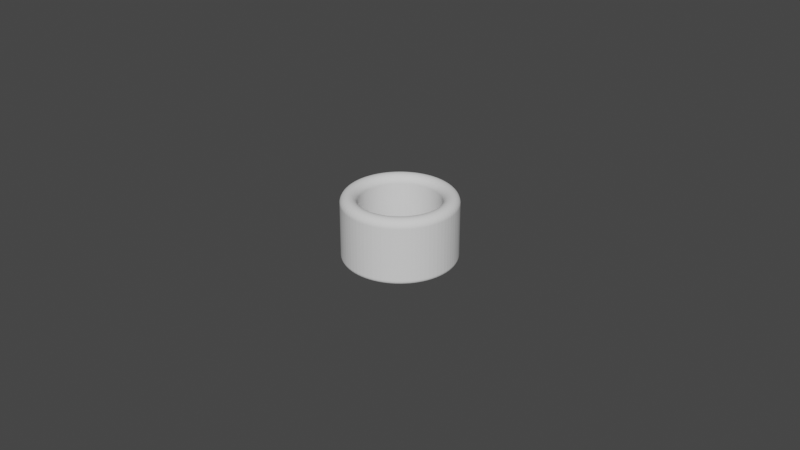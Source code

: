 # Source: Cylinder_ThumbRing_D25.0L20.0T5.0_P.blend  (saved by Blender 4.0.36; exported with 4.5.12 LTS)
import bpy
from mathutils import Matrix  # noqa: F401  (used for matrix-valued properties, if any)

bpy.ops.wm.read_factory_settings(use_empty=True)
scene = bpy.context.scene
scene.name = 'Scene'

# ---- collections
col_collection = bpy.data.collections.new('Collection'); scene.collection.children.link(col_collection)

# ---- world
world_world = bpy.data.worlds.new('World'); scene.world = world_world
world_world.use_nodes = True; world_world.node_tree.nodes.clear()
_N = world_world.node_tree.nodes; _L = world_world.node_tree.links
n0 = _N.new('ShaderNodeOutputWorld'); n0.name = 'World Output'; n0.location = (300, 300)
n1 = _N.new('ShaderNodeBackground'); n1.name = 'Background'; n1.location = (10, 300)
n1.inputs[0].default_value = (0.05088, 0.05088, 0.05088, 1.0)
_L.new(n1.outputs[0], n0.inputs[0])
n0.is_active_output = True
world_world.color = (0.05088, 0.05088, 0.05088)
world_world.use_sun_shadow = False
world_world.sun_shadow_jitter_overblur = 0.0

# ---- meshes
me_cylinder_thumbring_d25_0l20_0t5_0_p = bpy.data.meshes.new('Cylinder_ThumbRing_D25.0L20.0T5.0_P')
me_cylinder_thumbring_d25_0l20_0t5_0_p.from_pydata([(0.0, 0.0125, 0.0), (-0.0009807, 0.01246, 0.0), (-0.001955, 0.01235, 0.0), (-0.002918, 0.01215, 0.0), (-0.003863, 0.01189, 0.0), (-0.004784, 0.01155, 0.0), (-0.005675, 0.01114, 0.0), (-0.006531, 0.01066, 0.0), (-0.007347, 0.01011, 0.0), (-0.008118, 0.009505, 0.0), (-0.008839, 0.008839, 0.0), (-0.009505, 0.008118, 0.0), (-0.01011, 0.007347, 0.0), (-0.01066, 0.006531, 0.0), (-0.01114, 0.005675, 0.0), (-0.01155, 0.004784, 0.0), (-0.01189, 0.003863, 0.0), (-0.01215, 0.002918, 0.0), (-0.01235, 0.001955, 0.0), (-0.01246, 0.0009807, 0.0), (-0.0125, 0.0, 0.0), (-0.01246, -0.0009807, 0.0), (-0.01235, -0.001955, 0.0), (-0.01215, -0.002918, 0.0), (-0.01189, -0.003863, 0.0), (-0.01155, -0.004784, 0.0), (-0.01114, -0.005675, 0.0), (-0.01066, -0.006531, 0.0), (-0.01011, -0.007347, 0.0), (-0.009505, -0.008118, 0.0), (-0.008839, -0.008839, 0.0), (-0.008118, -0.009505, 0.0), (-0.007347, -0.01011, 0.0), (-0.006531, -0.01066, 0.0), (-0.005675, -0.01114, 0.0), (-0.004784, -0.01155, 0.0), (-0.003863, -0.01189, 0.0), (-0.002918, -0.01215, 0.0), (-0.001955, -0.01235, 0.0), (-0.0009807, -0.01246, 0.0), (0.0, -0.0125, 0.0), (0.0009807, -0.01246, 0.0), (0.001955, -0.01235, 0.0), (0.002918, -0.01215, 0.0), (0.003863, -0.01189, 0.0), (0.004784, -0.01155, 0.0), (0.005675, -0.01114, 0.0), (0.006531, -0.01066, 0.0), (0.007347, -0.01011, 0.0), (0.008118, -0.009505, 0.0), (0.008839, -0.008839, 0.0), (0.009505, -0.008118, 0.0), (0.01011, -0.007347, 0.0), (0.01066, -0.006531, 0.0), (0.01114, -0.005675, 0.0), (0.01155, -0.004784, 0.0), (0.01189, -0.003863, 0.0), (0.01215, -0.002918, 0.0), (0.01235, -0.001955, 0.0), (0.01246, -0.0009807, 0.0), (0.0125, 0.0, 0.0), (0.01246, 0.0009807, 0.0), (0.01235, 0.001955, 0.0), (0.01215, 0.002918, 0.0), (0.01189, 0.003863, 0.0), (0.01155, 0.004784, 0.0), (0.01114, 0.005675, 0.0), (0.01066, 0.006531, 0.0), (0.01011, 0.007347, 0.0), (0.009505, 0.008118, 0.0), (0.008839, 0.008839, 0.0), (0.008118, 0.009505, 0.0), (0.007347, 0.01011, 0.0), (0.006531, 0.01066, 0.0), (0.005675, 0.01114, 0.0), (0.004784, 0.01155, 0.0), (0.003863, 0.01189, 0.0), (0.002918, 0.01215, 0.0), (0.001955, 0.01235, 0.0), (0.0009807, 0.01246, 0.0), (0.0, 0.0175, 0.0), (-0.001373, 0.01745, 0.0), (-0.002738, 0.01728, 0.0), (-0.004085, 0.01702, 0.0), (-0.005408, 0.01664, 0.0), (-0.006697, 0.01617, 0.0), (-0.007945, 0.01559, 0.0), (-0.009144, 0.01492, 0.0), (-0.01029, 0.01416, 0.0), (-0.01137, 0.01331, 0.0), (-0.01237, 0.01237, 0.0), (-0.01331, 0.01137, 0.0), (-0.01416, 0.01029, 0.0), (-0.01492, 0.009144, 0.0), (-0.01559, 0.007945, 0.0), (-0.01617, 0.006697, 0.0), (-0.01664, 0.005408, 0.0), (-0.01702, 0.004085, 0.0), (-0.01728, 0.002738, 0.0), (-0.01745, 0.001373, 0.0), (-0.0175, 0.0, 0.0), (-0.01745, -0.001373, 0.0), (-0.01728, -0.002738, 0.0), (-0.01702, -0.004085, 0.0), (-0.01664, -0.005408, 0.0), (-0.01617, -0.006697, 0.0), (-0.01559, -0.007945, 0.0), (-0.01492, -0.009144, 0.0), (-0.01416, -0.01029, 0.0), (-0.01331, -0.01137, 0.0), (-0.01237, -0.01237, 0.0), (-0.01137, -0.01331, 0.0), (-0.01029, -0.01416, 0.0), (-0.009144, -0.01492, 0.0), (-0.007945, -0.01559, 0.0), (-0.006697, -0.01617, 0.0), (-0.005408, -0.01664, 0.0), (-0.004085, -0.01702, 0.0), (-0.002738, -0.01728, 0.0), (-0.001373, -0.01745, 0.0), (0.0, -0.0175, 0.0), (0.001373, -0.01745, 0.0), (0.002738, -0.01728, 0.0), (0.004085, -0.01702, 0.0), (0.005408, -0.01664, 0.0), (0.006697, -0.01617, 0.0), (0.007945, -0.01559, 0.0), (0.009144, -0.01492, 0.0), (0.01029, -0.01416, 0.0), (0.01137, -0.01331, 0.0), (0.01237, -0.01237, 0.0), (0.01331, -0.01137, 0.0), (0.01416, -0.01029, 0.0), (0.01492, -0.009144, 0.0), (0.01559, -0.007945, 0.0), (0.01617, -0.006697, 0.0), (0.01664, -0.005408, 0.0), (0.01702, -0.004085, 0.0), (0.01728, -0.002738, 0.0), (0.01745, -0.001373, 0.0), (0.0175, 0.0, 0.0), (0.01745, 0.001373, 0.0), (0.01728, 0.002738, 0.0), (0.01702, 0.004085, 0.0), (0.01664, 0.005408, 0.0), (0.01617, 0.006697, 0.0), (0.01559, 0.007945, 0.0), (0.01492, 0.009144, 0.0), (0.01416, 0.01029, 0.0), (0.01331, 0.01137, 0.0), (0.01237, 0.01237, 0.0), (0.01137, 0.01331, 0.0), (0.01029, 0.01416, 0.0), (0.009144, 0.01492, 0.0), (0.007945, 0.01559, 0.0), (0.006697, 0.01617, 0.0), (0.005408, 0.01664, 0.0), (0.004085, 0.01702, 0.0), (0.002738, 0.01728, 0.0), (0.001373, 0.01745, 0.0)], [], [(79, 0, 80, 159), (78, 79, 159, 158), (77, 78, 158, 157), (76, 77, 157, 156), (75, 76, 156, 155), (74, 75, 155, 154), (73, 74, 154, 153), (72, 73, 153, 152), (71, 72, 152, 151), (70, 71, 151, 150), (69, 70, 150, 149), (68, 69, 149, 148), (67, 68, 148, 147), (66, 67, 147, 146), (65, 66, 146, 145), (64, 65, 145, 144), (63, 64, 144, 143), (62, 63, 143, 142), (61, 62, 142, 141), (60, 61, 141, 140), (59, 60, 140, 139), (58, 59, 139, 138), (57, 58, 138, 137), (56, 57, 137, 136), (55, 56, 136, 135), (54, 55, 135, 134), (53, 54, 134, 133), (52, 53, 133, 132), (51, 52, 132, 131), (50, 51, 131, 130), (49, 50, 130, 129), (48, 49, 129, 128), (47, 48, 128, 127), (46, 47, 127, 126), (45, 46, 126, 125), (44, 45, 125, 124), (43, 44, 124, 123), (42, 43, 123, 122), (41, 42, 122, 121), (40, 41, 121, 120), (39, 40, 120, 119), (38, 39, 119, 118), (37, 38, 118, 117), (36, 37, 117, 116), (35, 36, 116, 115), (34, 35, 115, 114), (33, 34, 114, 113), (32, 33, 113, 112), (31, 32, 112, 111), (30, 31, 111, 110), (29, 30, 110, 109), (28, 29, 109, 108), (27, 28, 108, 107), (26, 27, 107, 106), (25, 26, 106, 105), (24, 25, 105, 104), (23, 24, 104, 103), (22, 23, 103, 102), (21, 22, 102, 101), (20, 21, 101, 100), (19, 20, 100, 99), (18, 19, 99, 98), (17, 18, 98, 97), (16, 17, 97, 96), (15, 16, 96, 95), (14, 15, 95, 94), (13, 14, 94, 93), (12, 13, 93, 92), (11, 12, 92, 91), (10, 11, 91, 90), (9, 10, 90, 89), (8, 9, 89, 88), (7, 8, 88, 87), (6, 7, 87, 86), (5, 6, 86, 85), (4, 5, 85, 84), (3, 4, 84, 83), (2, 3, 83, 82), (1, 2, 82, 81), (0, 1, 81, 80)])
_uv = me_cylinder_thumbring_d25_0l20_0t5_0_p.uv_layers.new(name='UVMap')
_uv.uv.foreach_set('vector', [0.0, 0.0, 0.0, 0.0, 0.0, 0.0, 0.0, 0.0, 0.0, 0.0, 0.0, 0.0, 0.0, 0.0, 0.0, 0.0, 0.0, 0.0, 0.0, 0.0, 0.0, 0.0, 0.0, 0.0, 0.0, 0.0, 0.0, 0.0, 0.0, 0.0, 0.0, 0.0, 0.0, 0.0, 0.0, 0.0, 0.0, 0.0, 0.0, 0.0, 0.0, 0.0, 0.0, 0.0, 0.0, 0.0, 0.0, 0.0, 0.0, 0.0, 0.0, 0.0, 0.0, 0.0, 0.0, 0.0, 0.0, 0.0, 0.0, 0.0, 0.0, 0.0, 0.0, 0.0, 0.0, 0.0, 0.0, 0.0, 0.0, 0.0, 0.0, 0.0, 0.0, 0.0, 0.0, 0.0, 0.0, 0.0, 0.0, 0.0, 0.0, 0.0, 0.0, 0.0, 0.0, 0.0, 0.0, 0.0, 0.0, 0.0, 0.0, 0.0, 0.0, 0.0, 0.0, 0.0, 0.0, 0.0, 0.0, 0.0, 0.0, 0.0, 0.0, 0.0, 0.0, 0.0, 0.0, 0.0, 0.0, 0.0, 0.0, 0.0, 0.0, 0.0, 0.0, 0.0, 0.0, 0.0, 0.0, 0.0, 0.0, 0.0, 0.0, 0.0, 0.0, 0.0, 0.0, 0.0, 0.0, 0.0, 0.0, 0.0, 0.0, 0.0, 0.0, 0.0, 0.0, 0.0, 0.0, 0.0, 0.0, 0.0, 0.0, 0.0, 0.0, 0.0, 0.0, 0.0, 0.0, 0.0, 0.0, 0.0, 0.0, 0.0, 0.0, 0.0, 0.0, 0.0, 0.0, 0.0, 0.0, 0.0, 0.0, 0.0, 0.0, 0.0, 0.0, 0.0, 0.0, 0.0, 0.0, 0.0, 0.0, 0.0, 0.0, 0.0, 0.0, 0.0, 0.0, 0.0, 0.0, 0.0, 0.0, 0.0, 0.0, 0.0, 0.0, 0.0, 0.0, 0.0, 0.0, 0.0, 0.0, 0.0, 0.0, 0.0, 0.0, 0.0, 0.0, 0.0, 0.0, 0.0, 0.0, 0.0, 0.0, 0.0, 0.0, 0.0, 0.0, 0.0, 0.0, 0.0, 0.0, 0.0, 0.0, 0.0, 0.0, 0.0, 0.0, 0.0, 0.0, 0.0, 0.0, 0.0, 0.0, 0.0, 0.0, 0.0, 0.0, 0.0, 0.0, 0.0, 0.0, 0.0, 0.0, 0.0, 0.0, 0.0, 0.0, 0.0, 0.0, 0.0, 0.0, 0.0, 0.0, 0.0, 0.0, 0.0, 0.0, 0.0, 0.0, 0.0, 0.0, 0.0, 0.0, 0.0, 0.0, 0.0, 0.0, 0.0, 0.0, 0.0, 0.0, 0.0, 0.0, 0.0, 0.0, 0.0, 0.0, 0.0, 0.0, 0.0, 0.0, 0.0, 0.0, 0.0, 0.0, 0.0, 0.0, 0.0, 0.0, 0.0, 0.0, 0.0, 0.0, 0.0, 0.0, 0.0, 0.0, 0.0, 0.0, 0.0, 0.0, 0.0, 0.0, 0.0, 0.0, 0.0, 0.0, 0.0, 0.0, 0.0, 0.0, 0.0, 0.0, 0.0, 0.0, 0.0, 0.0, 0.0, 0.0, 0.0, 0.0, 0.0, 0.0, 0.0, 0.0, 0.0, 0.0, 0.0, 0.0, 0.0, 0.0, 0.0, 0.0, 0.0, 0.0, 0.0, 0.0, 0.0, 0.0, 0.0, 0.0, 0.0, 0.0, 0.0, 0.0, 0.0, 0.0, 0.0, 0.0, 0.0, 0.0, 0.0, 0.0, 0.0, 0.0, 0.0, 0.0, 0.0, 0.0, 0.0, 0.0, 0.0, 0.0, 0.0, 0.0, 0.0, 0.0, 0.0, 0.0, 0.0, 0.0, 0.0, 0.0, 0.0, 0.0, 0.0, 0.0, 0.0, 0.0, 0.0, 0.0, 0.0, 0.0, 0.0, 0.0, 0.0, 0.0, 0.0, 0.0, 0.0, 0.0, 0.0, 0.0, 0.0, 0.0, 0.0, 0.0, 0.0, 0.0, 0.0, 0.0, 0.0, 0.0, 0.0, 0.0, 0.0, 0.0, 0.0, 0.0, 0.0, 0.0, 0.0, 0.0, 0.0, 0.0, 0.0, 0.0, 0.0, 0.0, 0.0, 0.0, 0.0, 0.0, 0.0, 0.0, 0.0, 0.0, 0.0, 0.0, 0.0, 0.0, 0.0, 0.0, 0.0, 0.0, 0.0, 0.0, 0.0, 0.0, 0.0, 0.0, 0.0, 0.0, 0.0, 0.0, 0.0, 0.0, 0.0, 0.0, 0.0, 0.0, 0.0, 0.0, 0.0, 0.0, 0.0, 0.0, 0.0, 0.0, 0.0, 0.0, 0.0, 0.0, 0.0, 0.0, 0.0, 0.0, 0.0, 0.0, 0.0, 0.0, 0.0, 0.0, 0.0, 0.0, 0.0, 0.0, 0.0, 0.0, 0.0, 0.0, 0.0, 0.0, 0.0, 0.0, 0.0, 0.0, 0.0, 0.0, 0.0, 0.0, 0.0, 0.0, 0.0, 0.0, 0.0, 0.0, 0.0, 0.0, 0.0, 0.0, 0.0, 0.0, 0.0, 0.0, 0.0, 0.0, 0.0, 0.0, 0.0, 0.0, 0.0, 0.0, 0.0, 0.0, 0.0, 0.0, 0.0, 0.0, 0.0, 0.0, 0.0, 0.0, 0.0, 0.0, 0.0, 0.0, 0.0, 0.0, 0.0, 0.0, 0.0, 0.0, 0.0, 0.0, 0.0, 0.0, 0.0, 0.0, 0.0, 0.0, 0.0, 0.0, 0.0, 0.0, 0.0, 0.0, 0.0, 0.0, 0.0, 0.0, 0.0, 0.0, 0.0, 0.0, 0.0, 0.0, 0.0, 0.0, 0.0, 0.0, 0.0, 0.0, 0.0, 0.0, 0.0, 0.0, 0.0, 0.0, 0.0, 0.0, 0.0, 0.0, 0.0, 0.0, 0.0, 0.0, 0.0, 0.0, 0.0, 0.0, 0.0, 0.0, 0.0, 0.0, 0.0, 0.0, 0.0, 0.0, 0.0, 0.0, 0.0, 0.0, 0.0, 0.0, 0.0, 0.0, 0.0, 0.0, 0.0, 0.0, 0.0, 0.0, 0.0, 0.0, 0.0, 0.0, 0.0, 0.0, 0.0, 0.0, 0.0, 0.0, 0.0, 0.0, 0.0, 0.0, 0.0, 0.0, 0.0, 0.0, 0.0, 0.0, 0.0, 0.0, 0.0, 0.0, 0.0, 0.0, 0.0, 0.0, 0.0, 0.0, 0.0, 0.0, 0.0, 0.0, 0.0, 0.0, 0.0, 0.0, 0.0, 0.0, 0.0, 0.0, 0.0, 0.0, 0.0])
me_cylinder_thumbring_d25_0l20_0t5_0_p.update()

# ---- objects
ob_cylinder_thumbring_d25_0l20_0t5_0_p = bpy.data.objects.new('Cylinder_ThumbRing_D25.0L20.0T5.0_P', me_cylinder_thumbring_d25_0l20_0t5_0_p)

# ---- transforms, parenting, visibility, modifiers, constraints
ob_cylinder_thumbring_d25_0l20_0t5_0_p.location = (0.0, 0.0, 0.02)
_m = ob_cylinder_thumbring_d25_0l20_0t5_0_p.modifiers.new('Solidify', 'SOLIDIFY')
_m.solidify_mode = 'NON_MANIFOLD'
_m.thickness = 0.0209
_m.thickness_clamp = 0.055
_m.offset = 1.0
_m.nonmanifold_thickness_mode = 'EVEN'
_m.nonmanifold_boundary_mode = 'ROUND'
_m = ob_cylinder_thumbring_d25_0l20_0t5_0_p.modifiers.new('Bevel', 'BEVEL')
_m.segments = 12
_m.angle_limit = 0.2618
_m.offset_type = 'DEPTH'

# ---- collection membership
scene.collection.objects.link(ob_cylinder_thumbring_d25_0l20_0t5_0_p)

# ---- scene / render settings (as saved in the file)
scene.frame_start = 1; scene.frame_end = 250; scene.frame_set(1)
scene.render.engine = 'BLENDER_EEVEE_NEXT'
scene.cycles.sampling_pattern = 'TABULATED_SOBOL'
scene.cycles.use_light_tree = False
scene.view_settings.view_transform = 'Filmic'
bpy.context.view_layer.update()

# ---- added for rendering (the .blend has no active camera and no usable light): camera, sun
cam_auto = bpy.data.cameras.new('AutoCamera')
cam_auto.lens = 50.0
cam_auto.sensor_width = 36.0
cam_auto.clip_end = 1000.0
ob_auto_camera = bpy.data.objects.new('AutoCamera', cam_auto)
scene.collection.objects.link(ob_auto_camera)
ob_auto_camera.location = (0.185045, -0.222054, 0.158)
ob_auto_camera.rotation_euler = (1.09748, -7.21219e-08, 0.694738)
scene.camera = ob_auto_camera
light_auto_sun = bpy.data.lights.new('AutoSun', 'SUN')
light_auto_sun.energy = 3.0
light_auto_sun.angle = 0.0523599
ob_auto_sun = bpy.data.objects.new('AutoSun', light_auto_sun)
scene.collection.objects.link(ob_auto_sun)
ob_auto_sun.rotation_euler = (0.872665, 0.174533, 0.523599)
bpy.context.view_layer.update()
